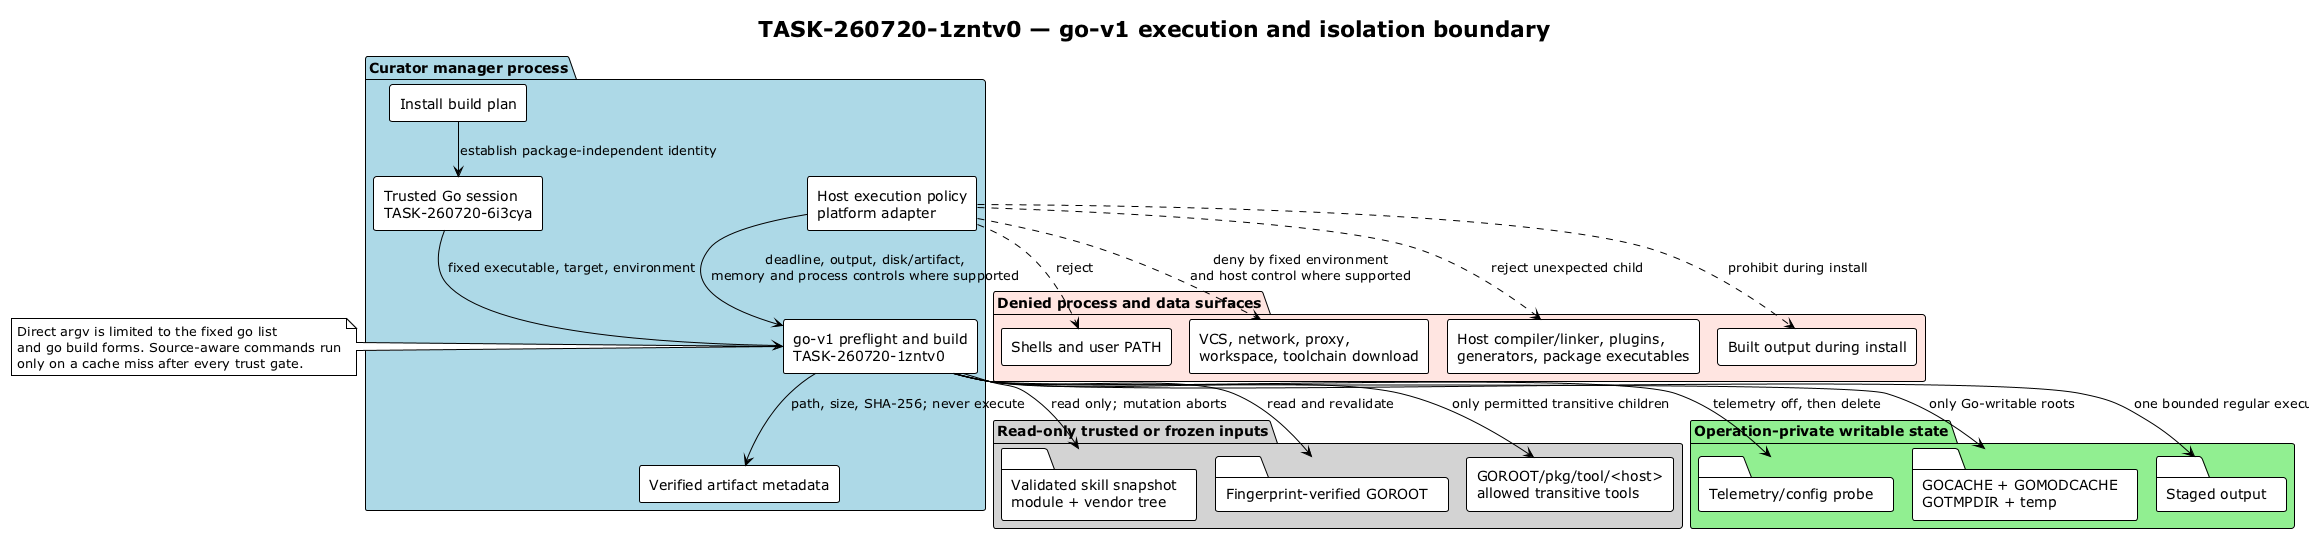

The diagram above was rendered by PlantUML. Its source (embedded in the PNG):
@startuml
!theme plain
!pragma layout smetana

title TASK-260720-1zntv0 — go-v1 execution and isolation boundary
top to bottom direction
skinparam componentStyle rectangle

package "Curator manager process" #LightBlue {
  [Install build plan] as Plan
  [Trusted Go session\nTASK-260720-6i3cya] as Session
  [go-v1 preflight and build\nTASK-260720-1zntv0] as Driver
  [Host execution policy\nplatform adapter] as Policy
  [Verified artifact metadata] as Metadata
}

package "Read-only trusted or frozen inputs" #LightGray {
  folder "Validated skill snapshot\nmodule + vendor tree" as Snapshot
  folder "Fingerprint-verified GOROOT" as GOROOT
  [GOROOT/pkg/tool/<host>\nallowed transitive tools] as GoTools
}

package "Operation-private writable state" #LightGreen {
  folder "Telemetry/config probe" as Probe
  folder "GOCACHE + GOMODCACHE\nGOTMPDIR + temp" as GoState
  folder "Staged output" as Staging
}

package "Denied process and data surfaces" #MistyRose {
  [Shells and user PATH] as Shell
  [VCS, network, proxy,\nworkspace, toolchain download] as Network
  [Host compiler/linker, plugins,\ngenerators, package executables] as HostTools
  [Built output during install] as OutputExec
}

Plan --> Session : establish package-independent identity
Session --> Driver : fixed executable, target, environment
Driver --> Snapshot : read only; mutation aborts
Driver --> GOROOT : read and revalidate
Driver --> Probe : telemetry off, then delete
Driver --> GoState : only Go-writable roots
Driver --> Staging : one bounded regular executable
Driver --> Metadata : path, size, SHA-256; never execute

Policy --> Driver : deadline, output, disk/artifact,\nmemory and process controls where supported
Driver --> GoTools : only permitted transitive children
Policy ..> Shell : reject
Policy ..> Network : deny by fixed environment\nand host control where supported
Policy ..> HostTools : reject unexpected child
Policy ..> OutputExec : prohibit during install

note right of Driver
  Direct argv is limited to the fixed go list
  and go build forms. Source-aware commands run
  only on a cache miss after every trust gate.
end note

@enduml